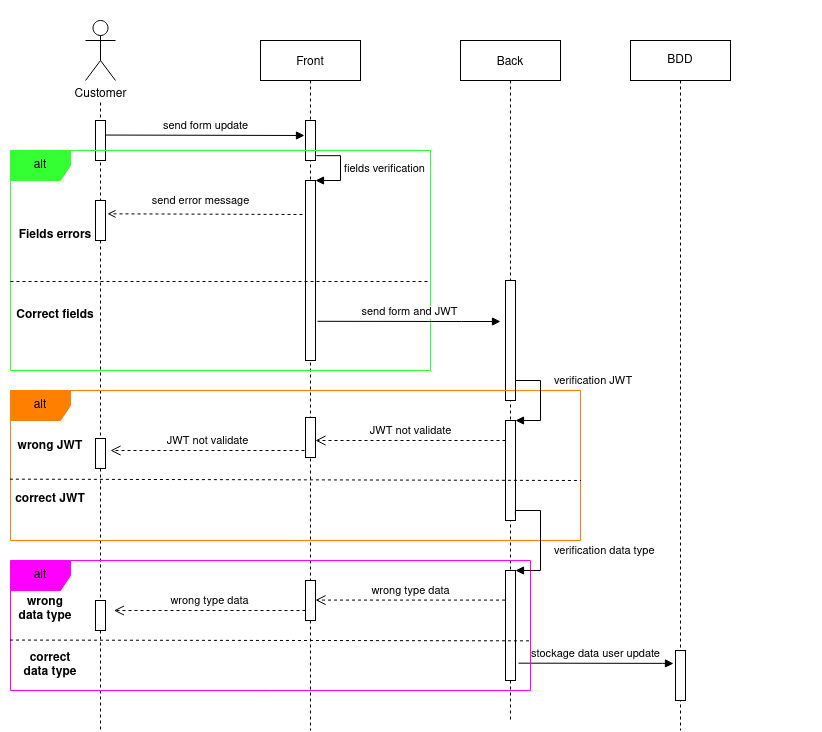

The diagram above was exported from draw.io. Its source (the exported page's mxGraphModel, read from the mxfile embedded in the PNG):
<mxGraphModel dx="981" dy="500" grid="1" gridSize="10" guides="1" tooltips="1" connect="1" arrows="1" fold="1" page="1" pageScale="1" pageWidth="850" pageHeight="1100" math="0" shadow="0">
  <root>
    <mxCell id="0" />
    <mxCell id="1" parent="0" />
    <mxCell id="cSblN5EcwNg---2ioIWc-24" value="" style="whiteSpace=wrap;html=1;strokeColor=none;fillColor=#FFFFFF;" parent="1" vertex="1">
      <mxGeometry x="20" y="40" width="820" height="720" as="geometry" />
    </mxCell>
    <mxCell id="3nuBFxr9cyL0pnOWT2aG-1" value="Front" style="shape=umlLifeline;perimeter=lifelinePerimeter;container=1;collapsible=0;recursiveResize=0;rounded=0;shadow=0;strokeWidth=1;" parent="1" vertex="1">
      <mxGeometry x="280" y="80" width="100" height="690" as="geometry" />
    </mxCell>
    <mxCell id="3nuBFxr9cyL0pnOWT2aG-2" value="" style="points=[];perimeter=orthogonalPerimeter;rounded=0;shadow=0;strokeWidth=1;" parent="3nuBFxr9cyL0pnOWT2aG-1" vertex="1">
      <mxGeometry x="45" y="80" width="10" height="40" as="geometry" />
    </mxCell>
    <mxCell id="FFe_7x5uN-WrH2i0scYP-7" value="" style="html=1;points=[];perimeter=orthogonalPerimeter;" parent="3nuBFxr9cyL0pnOWT2aG-1" vertex="1">
      <mxGeometry x="45" y="140" width="10" height="180" as="geometry" />
    </mxCell>
    <mxCell id="FFe_7x5uN-WrH2i0scYP-8" value="fields verification" style="edgeStyle=orthogonalEdgeStyle;html=1;align=left;spacingLeft=2;endArrow=block;rounded=0;entryX=1;entryY=0;exitX=1.08;exitY=0.88;exitDx=0;exitDy=0;exitPerimeter=0;" parent="3nuBFxr9cyL0pnOWT2aG-1" source="3nuBFxr9cyL0pnOWT2aG-2" target="FFe_7x5uN-WrH2i0scYP-7" edge="1">
      <mxGeometry relative="1" as="geometry">
        <mxPoint x="50" y="120" as="sourcePoint" />
        <Array as="points">
          <mxPoint x="80" y="115" />
          <mxPoint x="80" y="140" />
        </Array>
      </mxGeometry>
    </mxCell>
    <mxCell id="3nuBFxr9cyL0pnOWT2aG-5" value="Back" style="shape=umlLifeline;perimeter=lifelinePerimeter;container=1;collapsible=0;recursiveResize=0;rounded=0;shadow=0;strokeWidth=1;" parent="1" vertex="1">
      <mxGeometry x="480" y="80" width="100" height="680" as="geometry" />
    </mxCell>
    <mxCell id="3nuBFxr9cyL0pnOWT2aG-6" value="" style="points=[];perimeter=orthogonalPerimeter;rounded=0;shadow=0;strokeWidth=1;" parent="3nuBFxr9cyL0pnOWT2aG-5" vertex="1">
      <mxGeometry x="45" y="240" width="10" height="120" as="geometry" />
    </mxCell>
    <mxCell id="FFe_7x5uN-WrH2i0scYP-4" style="edgeStyle=orthogonalEdgeStyle;rounded=0;orthogonalLoop=1;jettySize=auto;html=1;dashed=1;endArrow=none;endFill=0;" parent="1" edge="1">
      <mxGeometry relative="1" as="geometry">
        <mxPoint x="120" y="770" as="targetPoint" />
        <mxPoint x="120" y="142" as="sourcePoint" />
      </mxGeometry>
    </mxCell>
    <mxCell id="FFe_7x5uN-WrH2i0scYP-1" value="Customer" style="shape=umlActor;verticalLabelPosition=bottom;verticalAlign=top;html=1;outlineConnect=0;" parent="1" vertex="1">
      <mxGeometry x="105" y="60" width="30" height="60" as="geometry" />
    </mxCell>
    <mxCell id="FFe_7x5uN-WrH2i0scYP-5" value="" style="html=1;points=[];perimeter=orthogonalPerimeter;" parent="1" vertex="1">
      <mxGeometry x="115" y="160" width="10" height="40" as="geometry" />
    </mxCell>
    <mxCell id="FFe_7x5uN-WrH2i0scYP-6" value="send form update" style="html=1;verticalAlign=bottom;endArrow=block;rounded=0;exitX=1.052;exitY=0.364;exitDx=0;exitDy=0;exitPerimeter=0;" parent="1" source="FFe_7x5uN-WrH2i0scYP-5" edge="1">
      <mxGeometry width="80" relative="1" as="geometry">
        <mxPoint x="124" y="175" as="sourcePoint" />
        <mxPoint x="324" y="175" as="targetPoint" />
      </mxGeometry>
    </mxCell>
    <mxCell id="FFe_7x5uN-WrH2i0scYP-9" value="alt" style="shape=umlFrame;whiteSpace=wrap;html=1;fillColor=#33FF33;strokeColor=#33FF33;" parent="1" vertex="1">
      <mxGeometry x="30" y="190" width="420" height="220" as="geometry" />
    </mxCell>
    <mxCell id="FFe_7x5uN-WrH2i0scYP-12" value="Fields errors" style="text;align=center;fontStyle=1;verticalAlign=middle;spacingLeft=3;spacingRight=3;strokeColor=none;rotatable=0;points=[[0,0.5],[1,0.5]];portConstraint=eastwest;" parent="1" vertex="1">
      <mxGeometry x="35" y="260" width="80" height="26" as="geometry" />
    </mxCell>
    <mxCell id="FFe_7x5uN-WrH2i0scYP-13" value="Correct fields" style="text;align=center;fontStyle=1;verticalAlign=middle;spacingLeft=3;spacingRight=3;strokeColor=none;rotatable=0;points=[[0,0.5],[1,0.5]];portConstraint=eastwest;" parent="1" vertex="1">
      <mxGeometry x="35" y="340" width="80" height="26" as="geometry" />
    </mxCell>
    <mxCell id="FFe_7x5uN-WrH2i0scYP-14" value="" style="html=1;points=[];perimeter=orthogonalPerimeter;" parent="1" vertex="1">
      <mxGeometry x="115" y="240" width="10" height="40" as="geometry" />
    </mxCell>
    <mxCell id="FFe_7x5uN-WrH2i0scYP-15" value="" style="endArrow=none;startArrow=none;endFill=0;startFill=0;endSize=8;startSize=10;html=1;rounded=0;dashed=1;" parent="1" edge="1">
      <mxGeometry width="160" relative="1" as="geometry">
        <mxPoint x="30" y="321" as="sourcePoint" />
        <mxPoint x="450" y="321" as="targetPoint" />
      </mxGeometry>
    </mxCell>
    <mxCell id="FFe_7x5uN-WrH2i0scYP-16" value="send error message" style="html=1;verticalAlign=bottom;endArrow=open;rounded=0;entryX=1;entryY=0.483;entryDx=0;entryDy=0;entryPerimeter=0;endFill=0;dashed=1;" parent="1" edge="1">
      <mxGeometry x="0.0463" y="-4" width="80" relative="1" as="geometry">
        <mxPoint x="322" y="254" as="sourcePoint" />
        <mxPoint x="127" y="253.32" as="targetPoint" />
        <mxPoint as="offset" />
      </mxGeometry>
    </mxCell>
    <mxCell id="FFe_7x5uN-WrH2i0scYP-17" value="send form and JWT" style="html=1;verticalAlign=bottom;endArrow=block;rounded=0;exitX=0.6;exitY=0.784;exitDx=0;exitDy=0;exitPerimeter=0;" parent="1" edge="1">
      <mxGeometry width="80" relative="1" as="geometry">
        <mxPoint x="337" y="360.79999999999995" as="sourcePoint" />
        <mxPoint x="520" y="361" as="targetPoint" />
        <Array as="points">
          <mxPoint x="481" y="361" />
        </Array>
      </mxGeometry>
    </mxCell>
    <mxCell id="FFe_7x5uN-WrH2i0scYP-20" value="BDD" style="shape=umlLifeline;perimeter=lifelinePerimeter;whiteSpace=wrap;html=1;container=1;collapsible=0;recursiveResize=0;outlineConnect=0;" parent="1" vertex="1">
      <mxGeometry x="650" y="80" width="100" height="690" as="geometry" />
    </mxCell>
    <mxCell id="GNwCBIz5utkdyX5DQCwP-1" value="" style="html=1;points=[];perimeter=orthogonalPerimeter;" parent="FFe_7x5uN-WrH2i0scYP-20" vertex="1">
      <mxGeometry x="45" y="610" width="10" height="50" as="geometry" />
    </mxCell>
    <mxCell id="cSblN5EcwNg---2ioIWc-2" value="alt" style="shape=umlFrame;whiteSpace=wrap;html=1;fillColor=#FF8000;strokeColor=#FF8000;" parent="1" vertex="1">
      <mxGeometry x="30" y="430" width="570" height="150" as="geometry" />
    </mxCell>
    <mxCell id="cSblN5EcwNg---2ioIWc-3" value="wrong JWT" style="text;align=center;fontStyle=1;verticalAlign=middle;spacingLeft=3;spacingRight=3;strokeColor=none;rotatable=0;points=[[0,0.5],[1,0.5]];portConstraint=eastwest;" parent="1" vertex="1">
      <mxGeometry x="30" y="471" width="80" height="26" as="geometry" />
    </mxCell>
    <mxCell id="cSblN5EcwNg---2ioIWc-4" value="correct JWT" style="text;align=center;fontStyle=1;verticalAlign=middle;spacingLeft=3;spacingRight=3;strokeColor=none;rotatable=0;points=[[0,0.5],[1,0.5]];portConstraint=eastwest;" parent="1" vertex="1">
      <mxGeometry x="30" y="524" width="80" height="26" as="geometry" />
    </mxCell>
    <mxCell id="cSblN5EcwNg---2ioIWc-7" value="" style="html=1;points=[];perimeter=orthogonalPerimeter;" parent="1" vertex="1">
      <mxGeometry x="525" y="460" width="10" height="100" as="geometry" />
    </mxCell>
    <mxCell id="cSblN5EcwNg---2ioIWc-8" value="verification JWT" style="edgeStyle=orthogonalEdgeStyle;html=1;align=left;spacingLeft=2;endArrow=block;rounded=0;entryX=1;entryY=0;" parent="1" target="cSblN5EcwNg---2ioIWc-7" edge="1">
      <mxGeometry x="-0.1304" y="10" relative="1" as="geometry">
        <mxPoint x="530" y="440" as="sourcePoint" />
        <Array as="points">
          <mxPoint x="535" y="440" />
          <mxPoint x="535" y="420" />
          <mxPoint x="560" y="420" />
          <mxPoint x="560" y="460" />
        </Array>
        <mxPoint as="offset" />
      </mxGeometry>
    </mxCell>
    <mxCell id="cSblN5EcwNg---2ioIWc-9" value="" style="html=1;points=[];perimeter=orthogonalPerimeter;" parent="1" vertex="1">
      <mxGeometry x="325" y="457" width="10" height="40" as="geometry" />
    </mxCell>
    <mxCell id="cSblN5EcwNg---2ioIWc-10" value="JWT not validate" style="html=1;verticalAlign=bottom;endArrow=open;dashed=1;endSize=8;rounded=0;exitX=0;exitY=0.2;exitDx=0;exitDy=0;exitPerimeter=0;" parent="1" source="cSblN5EcwNg---2ioIWc-7" target="cSblN5EcwNg---2ioIWc-9" edge="1">
      <mxGeometry relative="1" as="geometry">
        <mxPoint x="460" y="490" as="sourcePoint" />
        <mxPoint x="380" y="490" as="targetPoint" />
      </mxGeometry>
    </mxCell>
    <mxCell id="cSblN5EcwNg---2ioIWc-11" value="JWT not validate" style="html=1;verticalAlign=bottom;endArrow=open;dashed=1;endSize=8;rounded=0;exitX=0;exitY=0.5;exitDx=0;exitDy=0;exitPerimeter=0;" parent="1" edge="1">
      <mxGeometry relative="1" as="geometry">
        <mxPoint x="324" y="490" as="sourcePoint" />
        <mxPoint x="130" y="490" as="targetPoint" />
      </mxGeometry>
    </mxCell>
    <mxCell id="cSblN5EcwNg---2ioIWc-12" value="" style="html=1;points=[];perimeter=orthogonalPerimeter;" parent="1" vertex="1">
      <mxGeometry x="115" y="478" width="10" height="30" as="geometry" />
    </mxCell>
    <mxCell id="cSblN5EcwNg---2ioIWc-13" value="" style="endArrow=none;dashed=1;html=1;rounded=0;entryX=1.001;entryY=0.6;entryDx=0;entryDy=0;entryPerimeter=0;exitX=-0.001;exitY=0.591;exitDx=0;exitDy=0;exitPerimeter=0;" parent="1" source="cSblN5EcwNg---2ioIWc-2" target="cSblN5EcwNg---2ioIWc-2" edge="1">
      <mxGeometry width="50" height="50" relative="1" as="geometry">
        <mxPoint x="40" y="520" as="sourcePoint" />
        <mxPoint x="450" y="470" as="targetPoint" />
      </mxGeometry>
    </mxCell>
    <mxCell id="FFe_7x5uN-WrH2i0scYP-30" value="stockage data user update" style="html=1;verticalAlign=bottom;endArrow=block;rounded=0;exitX=0.6;exitY=0.784;exitDx=0;exitDy=0;exitPerimeter=0;" parent="1" edge="1">
      <mxGeometry width="80" relative="1" as="geometry">
        <mxPoint x="538" y="702.6600000000001" as="sourcePoint" />
        <mxPoint x="693" y="703" as="targetPoint" />
        <Array as="points">
          <mxPoint x="682" y="702.86" />
        </Array>
      </mxGeometry>
    </mxCell>
    <mxCell id="cSblN5EcwNg---2ioIWc-14" value="alt" style="shape=umlFrame;whiteSpace=wrap;html=1;fillColor=#FF00FF;strokeColor=#FF00FF;" parent="1" vertex="1">
      <mxGeometry x="30" y="600" width="520" height="130" as="geometry" />
    </mxCell>
    <mxCell id="cSblN5EcwNg---2ioIWc-15" value="" style="html=1;points=[];perimeter=orthogonalPerimeter;" parent="1" vertex="1">
      <mxGeometry x="525" y="610" width="10" height="110" as="geometry" />
    </mxCell>
    <mxCell id="cSblN5EcwNg---2ioIWc-16" value="verification data type" style="edgeStyle=orthogonalEdgeStyle;html=1;align=left;spacingLeft=2;endArrow=block;rounded=0;entryX=1;entryY=0;exitX=0.986;exitY=0.941;exitDx=0;exitDy=0;exitPerimeter=0;" parent="1" source="cSblN5EcwNg---2ioIWc-7" target="cSblN5EcwNg---2ioIWc-15" edge="1">
      <mxGeometry x="0.2116" y="10" relative="1" as="geometry">
        <mxPoint x="530" y="590" as="sourcePoint" />
        <Array as="points">
          <mxPoint x="535" y="550" />
          <mxPoint x="560" y="550" />
          <mxPoint x="560" y="610" />
        </Array>
        <mxPoint as="offset" />
      </mxGeometry>
    </mxCell>
    <mxCell id="cSblN5EcwNg---2ioIWc-17" value="wrong type data" style="html=1;verticalAlign=bottom;endArrow=open;dashed=1;endSize=8;rounded=0;exitX=-0.048;exitY=0.269;exitDx=0;exitDy=0;exitPerimeter=0;" parent="1" source="cSblN5EcwNg---2ioIWc-15" target="cSblN5EcwNg---2ioIWc-18" edge="1">
      <mxGeometry relative="1" as="geometry">
        <mxPoint x="420" y="640" as="sourcePoint" />
        <mxPoint x="340" y="640" as="targetPoint" />
      </mxGeometry>
    </mxCell>
    <mxCell id="cSblN5EcwNg---2ioIWc-18" value="" style="html=1;points=[];perimeter=orthogonalPerimeter;" parent="1" vertex="1">
      <mxGeometry x="325" y="620" width="10" height="40" as="geometry" />
    </mxCell>
    <mxCell id="cSblN5EcwNg---2ioIWc-19" value="wrong type data" style="html=1;verticalAlign=bottom;endArrow=open;dashed=1;endSize=8;rounded=0;exitX=0.159;exitY=0.722;exitDx=0;exitDy=0;exitPerimeter=0;" parent="1" edge="1">
      <mxGeometry relative="1" as="geometry">
        <mxPoint x="324.9999999999999" y="649.9999999999999" as="sourcePoint" />
        <mxPoint x="133.41" y="649.9999999999999" as="targetPoint" />
      </mxGeometry>
    </mxCell>
    <mxCell id="cSblN5EcwNg---2ioIWc-20" value="" style="html=1;points=[];perimeter=orthogonalPerimeter;" parent="1" vertex="1">
      <mxGeometry x="115" y="640" width="10" height="30" as="geometry" />
    </mxCell>
    <mxCell id="cSblN5EcwNg---2ioIWc-21" value="wrong &#10;data type" style="text;align=center;fontStyle=1;verticalAlign=middle;spacingLeft=3;spacingRight=3;strokeColor=none;rotatable=0;points=[[0,0.5],[1,0.5]];portConstraint=eastwest;" parent="1" vertex="1">
      <mxGeometry x="25" y="634" width="80" height="26" as="geometry" />
    </mxCell>
    <mxCell id="cSblN5EcwNg---2ioIWc-22" value="correct &#10;data type" style="text;align=center;fontStyle=1;verticalAlign=middle;spacingLeft=3;spacingRight=3;strokeColor=none;rotatable=0;points=[[0,0.5],[1,0.5]];portConstraint=eastwest;" parent="1" vertex="1">
      <mxGeometry x="30" y="690" width="80" height="26" as="geometry" />
    </mxCell>
    <mxCell id="cSblN5EcwNg---2ioIWc-23" value="" style="endArrow=none;dashed=1;html=1;rounded=0;exitX=-0.001;exitY=0.612;exitDx=0;exitDy=0;exitPerimeter=0;entryX=1;entryY=0.618;entryDx=0;entryDy=0;entryPerimeter=0;" parent="1" source="cSblN5EcwNg---2ioIWc-14" target="cSblN5EcwNg---2ioIWc-14" edge="1">
      <mxGeometry width="50" height="50" relative="1" as="geometry">
        <mxPoint x="350" y="670" as="sourcePoint" />
        <mxPoint x="400" y="620" as="targetPoint" />
      </mxGeometry>
    </mxCell>
  </root>
</mxGraphModel>